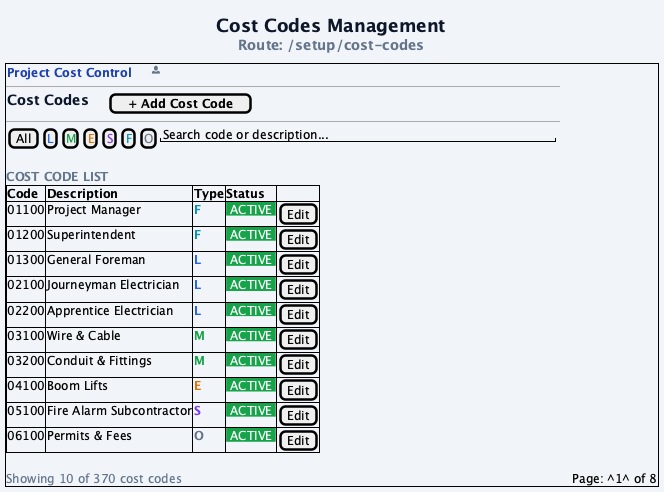

The diagram above was rendered by PlantUML. Its source (embedded in the PNG):
@startuml 10-cost-codes
skinparam backgroundColor #F1F5F9
skinparam defaultFontName "Segoe UI"
skinparam defaultFontSize 12

title <font size=18 color=#0F172A><b>Cost Codes Management</b></font>\n<font color=#64748B>Route: /setup/cost-codes</font>

salt
{+
  {
    <font color=#1E40AF><b>Project Cost Control</b></font> | . | . | . | <font color=#64748B><&person></font>
  }
  ---
  {
    <font size=14 color=#0F172A><b>Cost Codes</b></font> | . | . | . | [<b> + Add Cost Code </b>]
  }
  ---
  {
    [All] | [<font color=#2563EB>L</font>] | [<font color=#16A34A>M</font>] | [<font color=#D97706>E</font>] | [<font color=#7C3AED>S</font>] | [<font color=#0891B2>F</font>] | [<font color=#64748B>O</font>] | "Search code or description...                    "
  }
  .
  <font color=#64748B><b>COST CODE LIST</b></font>
  {#
    <b>Code</b> | <b>Description</b> | <b>Type</b> | <b>Status</b> | <b> </b>
    01100 | Project Manager | <font color=#0891B2><b>F</b></font> | <font color=white><back:#16A34A> ACTIVE </back></font> | [Edit]
    01200 | Superintendent | <font color=#0891B2><b>F</b></font> | <font color=white><back:#16A34A> ACTIVE </back></font> | [Edit]
    01300 | General Foreman | <font color=#2563EB><b>L</b></font> | <font color=white><back:#16A34A> ACTIVE </back></font> | [Edit]
    02100 | Journeyman Electrician | <font color=#2563EB><b>L</b></font> | <font color=white><back:#16A34A> ACTIVE </back></font> | [Edit]
    02200 | Apprentice Electrician | <font color=#2563EB><b>L</b></font> | <font color=white><back:#16A34A> ACTIVE </back></font> | [Edit]
    03100 | Wire & Cable | <font color=#16A34A><b>M</b></font> | <font color=white><back:#16A34A> ACTIVE </back></font> | [Edit]
    03200 | Conduit & Fittings | <font color=#16A34A><b>M</b></font> | <font color=white><back:#16A34A> ACTIVE </back></font> | [Edit]
    04100 | Boom Lifts | <font color=#D97706><b>E</b></font> | <font color=white><back:#16A34A> ACTIVE </back></font> | [Edit]
    05100 | Fire Alarm Subcontractor | <font color=#7C3AED><b>S</b></font> | <font color=white><back:#16A34A> ACTIVE </back></font> | [Edit]
    06100 | Permits & Fees | <font color=#64748B><b>O</b></font> | <font color=white><back:#16A34A> ACTIVE </back></font> | [Edit]
  }
  .
  <font color=#64748B>Showing 10 of 370 cost codes</font> | . | . | Page: ^1^ of 8
}

note right
  <b>Features</b>
  ----
  ~370 standardized codes
  Filter by type tabs
  Search by code or description
  Pagination: 50 per page
  ----
  Type colors:
  <font color=#2563EB>L = Labor</font>
  <font color=#16A34A>M = Material</font>
  <font color=#D97706>E = Equipment</font>
  <font color=#7C3AED>S = Subcontract</font>
  <font color=#0891B2>F = PM/Field</font>
  <font color=#64748B>O = Other</font>
  ----
  Code immutable after creation
  Soft deactivation (preserves data)
  Admin only: add, edit, toggle
  All roles: view
end note

@enduml